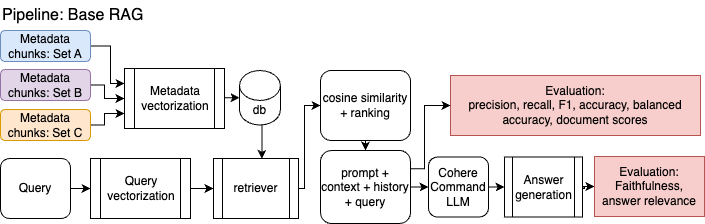

The diagram above was exported from draw.io. Its source (the exported page's mxGraphModel, read from the mxfile embedded in the PNG):
<mxGraphModel dx="1098" dy="858" grid="1" gridSize="10" guides="1" tooltips="1" connect="1" arrows="1" fold="1" page="1" pageScale="1.5" pageWidth="1169" pageHeight="826" background="none" math="0" shadow="0">
  <root>
    <mxCell id="0" />
    <mxCell id="1" parent="0" />
    <mxCell id="2" value="" style="group" vertex="1" connectable="0" parent="1">
      <mxGeometry x="996" y="251" width="704" height="223" as="geometry" />
    </mxCell>
    <mxCell id="3" value="" style="group" vertex="1" connectable="0" parent="2">
      <mxGeometry y="30" width="704" height="193" as="geometry" />
    </mxCell>
    <mxCell id="4" style="edgeStyle=orthogonalEdgeStyle;rounded=0;orthogonalLoop=1;jettySize=auto;html=1;exitX=1;exitY=0.5;exitDx=0;exitDy=0;entryX=0;entryY=0.5;entryDx=0;entryDy=0;" edge="1" parent="3" source="5" target="12">
      <mxGeometry relative="1" as="geometry" />
    </mxCell>
    <mxCell id="5" value="Query" style="rounded=1;whiteSpace=wrap;html=1;" vertex="1" parent="3">
      <mxGeometry y="128" width="70" height="60" as="geometry" />
    </mxCell>
    <mxCell id="6" style="edgeStyle=orthogonalEdgeStyle;rounded=0;orthogonalLoop=1;jettySize=auto;html=1;exitX=1;exitY=0.5;exitDx=0;exitDy=0;entryX=0;entryY=0.25;entryDx=0;entryDy=0;" edge="1" parent="3" source="7" target="13">
      <mxGeometry relative="1" as="geometry">
        <Array as="points">
          <mxPoint x="110" y="16" />
          <mxPoint x="110" y="53" />
        </Array>
      </mxGeometry>
    </mxCell>
    <mxCell id="7" value="Metadata chunks: Set A" style="rounded=1;whiteSpace=wrap;html=1;fillColor=#dae8fc;strokeColor=#6c8ebf;" vertex="1" parent="3">
      <mxGeometry width="90" height="31" as="geometry" />
    </mxCell>
    <mxCell id="8" value="db" style="shape=cylinder3;whiteSpace=wrap;html=1;boundedLbl=1;backgroundOutline=1;size=15;" vertex="1" parent="3">
      <mxGeometry x="239" y="40" width="40.88" height="54.5" as="geometry" />
    </mxCell>
    <mxCell id="9" style="edgeStyle=orthogonalEdgeStyle;rounded=0;orthogonalLoop=1;jettySize=auto;html=1;exitX=1;exitY=0.5;exitDx=0;exitDy=0;entryX=0;entryY=0.5;entryDx=0;entryDy=0;" edge="1" parent="3" source="10" target="24">
      <mxGeometry relative="1" as="geometry">
        <Array as="points">
          <mxPoint x="304" y="158" />
          <mxPoint x="304" y="75" />
        </Array>
      </mxGeometry>
    </mxCell>
    <mxCell id="10" value="retriever" style="shape=process;whiteSpace=wrap;html=1;backgroundOutline=1;" vertex="1" parent="3">
      <mxGeometry x="213" y="128" width="85" height="60" as="geometry" />
    </mxCell>
    <mxCell id="11" style="edgeStyle=orthogonalEdgeStyle;rounded=0;orthogonalLoop=1;jettySize=auto;html=1;exitX=1;exitY=0.5;exitDx=0;exitDy=0;" edge="1" parent="3" source="12" target="10">
      <mxGeometry relative="1" as="geometry" />
    </mxCell>
    <mxCell id="12" value="Query vectorization" style="shape=process;whiteSpace=wrap;html=1;backgroundOutline=1;" vertex="1" parent="3">
      <mxGeometry x="90" y="128" width="100" height="60" as="geometry" />
    </mxCell>
    <mxCell id="13" value="Metadata vectorization" style="shape=process;whiteSpace=wrap;html=1;backgroundOutline=1;" vertex="1" parent="3">
      <mxGeometry x="124" y="38" width="100" height="60" as="geometry" />
    </mxCell>
    <mxCell id="14" style="edgeStyle=orthogonalEdgeStyle;rounded=0;orthogonalLoop=1;jettySize=auto;html=1;exitX=1;exitY=0.5;exitDx=0;exitDy=0;entryX=0;entryY=0.5;entryDx=0;entryDy=0;" edge="1" parent="3" source="15" target="17">
      <mxGeometry relative="1" as="geometry" />
    </mxCell>
    <mxCell id="15" value="Cohere Command&lt;div&gt;LLM&lt;/div&gt;" style="rounded=1;whiteSpace=wrap;html=1;" vertex="1" parent="3">
      <mxGeometry x="428" y="126.5" width="60" height="60" as="geometry" />
    </mxCell>
    <mxCell id="16" style="edgeStyle=orthogonalEdgeStyle;rounded=0;orthogonalLoop=1;jettySize=auto;html=1;exitX=1;exitY=0.5;exitDx=0;exitDy=0;entryX=0;entryY=0.5;entryDx=0;entryDy=0;" edge="1" parent="3" source="17" target="28">
      <mxGeometry relative="1" as="geometry">
        <Array as="points">
          <mxPoint x="584" y="157" />
          <mxPoint x="584" y="158" />
          <mxPoint x="582" y="158" />
          <mxPoint x="582" y="156" />
        </Array>
      </mxGeometry>
    </mxCell>
    <mxCell id="17" value="Answer generation" style="shape=process;whiteSpace=wrap;html=1;backgroundOutline=1;" vertex="1" parent="3">
      <mxGeometry x="504" y="126.5" width="78" height="60" as="geometry" />
    </mxCell>
    <mxCell id="18" style="edgeStyle=orthogonalEdgeStyle;rounded=0;orthogonalLoop=1;jettySize=auto;html=1;entryX=0;entryY=0.5;entryDx=0;entryDy=0;entryPerimeter=0;" edge="1" parent="3" source="13" target="8">
      <mxGeometry relative="1" as="geometry">
        <Array as="points">
          <mxPoint x="195" y="68" />
        </Array>
      </mxGeometry>
    </mxCell>
    <mxCell id="19" value="Evaluation:&lt;div&gt;precision, recall, F1, accuracy, balanced accuracy, document scores&lt;/div&gt;" style="rounded=0;whiteSpace=wrap;html=1;fillColor=#f8cecc;strokeColor=#b85450;" vertex="1" parent="3">
      <mxGeometry x="450" y="45" width="250" height="60" as="geometry" />
    </mxCell>
    <mxCell id="20" style="edgeStyle=orthogonalEdgeStyle;rounded=0;orthogonalLoop=1;jettySize=auto;html=1;exitX=1;exitY=0.5;exitDx=0;exitDy=0;entryX=0;entryY=0.5;entryDx=0;entryDy=0;" edge="1" parent="3" source="22" target="15">
      <mxGeometry relative="1" as="geometry" />
    </mxCell>
    <mxCell id="21" style="edgeStyle=orthogonalEdgeStyle;rounded=0;orthogonalLoop=1;jettySize=auto;html=1;exitX=1;exitY=0.25;exitDx=0;exitDy=0;entryX=0;entryY=0.5;entryDx=0;entryDy=0;" edge="1" parent="3" source="22" target="19">
      <mxGeometry relative="1" as="geometry">
        <Array as="points">
          <mxPoint x="424" y="138" />
          <mxPoint x="424" y="75" />
        </Array>
      </mxGeometry>
    </mxCell>
    <mxCell id="22" value="prompt + context + history + query" style="rounded=1;whiteSpace=wrap;html=1;labelPosition=center;verticalLabelPosition=middle;align=center;verticalAlign=middle;" vertex="1" parent="3">
      <mxGeometry x="320" y="120" width="90" height="73" as="geometry" />
    </mxCell>
    <mxCell id="23" style="edgeStyle=orthogonalEdgeStyle;rounded=0;orthogonalLoop=1;jettySize=auto;html=1;exitX=0.5;exitY=1;exitDx=0;exitDy=0;entryX=0.5;entryY=0;entryDx=0;entryDy=0;" edge="1" parent="3" source="24" target="22">
      <mxGeometry relative="1" as="geometry" />
    </mxCell>
    <mxCell id="24" value="cosine similarity + ranking" style="rounded=1;whiteSpace=wrap;html=1;labelPosition=center;verticalLabelPosition=middle;align=center;verticalAlign=middle;" vertex="1" parent="3">
      <mxGeometry x="320" y="40" width="90" height="70" as="geometry" />
    </mxCell>
    <mxCell id="25" style="edgeStyle=orthogonalEdgeStyle;rounded=0;orthogonalLoop=1;jettySize=auto;html=1;exitX=1;exitY=0.5;exitDx=0;exitDy=0;entryX=0;entryY=0.5;entryDx=0;entryDy=0;" edge="1" parent="3" source="26" target="13">
      <mxGeometry relative="1" as="geometry">
        <Array as="points">
          <mxPoint x="104" y="54" />
          <mxPoint x="104" y="68" />
        </Array>
      </mxGeometry>
    </mxCell>
    <mxCell id="26" value="Metadata chunks: Set B" style="rounded=1;whiteSpace=wrap;html=1;fillColor=#e1d5e7;strokeColor=#9673a6;" vertex="1" parent="3">
      <mxGeometry y="39" width="90" height="31" as="geometry" />
    </mxCell>
    <mxCell id="27" style="edgeStyle=orthogonalEdgeStyle;rounded=0;orthogonalLoop=1;jettySize=auto;html=1;exitX=0.5;exitY=1;exitDx=0;exitDy=0;exitPerimeter=0;entryX=0.57;entryY=0.006;entryDx=0;entryDy=0;entryPerimeter=0;" edge="1" parent="3" source="8" target="10">
      <mxGeometry relative="1" as="geometry" />
    </mxCell>
    <mxCell id="28" value="Evaluation:&lt;div&gt;Faithfulness, answer relevance&lt;/div&gt;" style="rounded=0;whiteSpace=wrap;html=1;fillColor=#f8cecc;strokeColor=#b85450;" vertex="1" parent="3">
      <mxGeometry x="594" y="126" width="110" height="60" as="geometry" />
    </mxCell>
    <mxCell id="29" style="edgeStyle=orthogonalEdgeStyle;rounded=0;orthogonalLoop=1;jettySize=auto;html=1;exitX=1;exitY=0.5;exitDx=0;exitDy=0;entryX=0;entryY=0.75;entryDx=0;entryDy=0;" edge="1" parent="3" source="30" target="13">
      <mxGeometry relative="1" as="geometry">
        <Array as="points">
          <mxPoint x="104" y="94" />
          <mxPoint x="104" y="83" />
        </Array>
      </mxGeometry>
    </mxCell>
    <mxCell id="30" value="Metadata chunks: Set C" style="rounded=1;whiteSpace=wrap;html=1;fillColor=#ffe6cc;strokeColor=#d79b00;" vertex="1" parent="3">
      <mxGeometry y="79" width="90" height="31" as="geometry" />
    </mxCell>
    <mxCell id="31" value="Pipeline: Base RAG" style="text;html=1;align=left;verticalAlign=middle;whiteSpace=wrap;rounded=0;fontSize=16;fontFamily=Helvetica;" vertex="1" parent="2">
      <mxGeometry width="180" height="30" as="geometry" />
    </mxCell>
  </root>
</mxGraphModel>